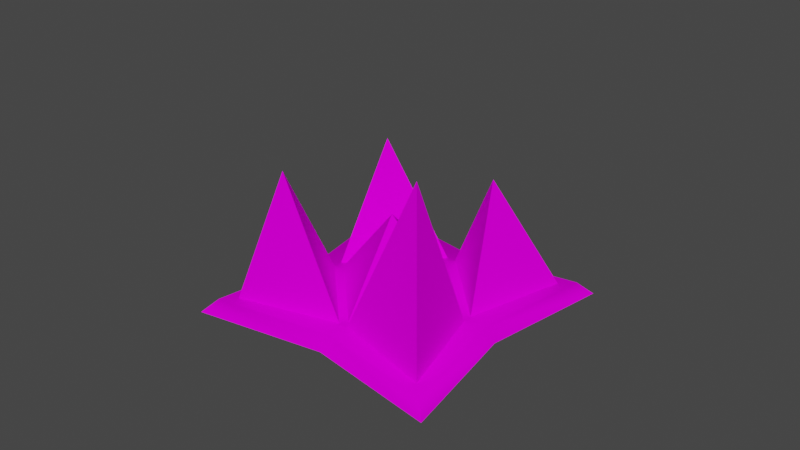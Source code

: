# Source: ships.blend  (saved by Blender 2.92.15; exported with 4.5.12 LTS)
import bpy
from mathutils import Matrix  # noqa: F401  (used for matrix-valued properties, if any)

bpy.ops.wm.read_factory_settings(use_empty=True)
scene = bpy.context.scene
scene.name = 'Scene'

# ---- collections
col_collection = bpy.data.collections.new('Collection'); scene.collection.children.link(col_collection)

# ---- images (referenced by path relative to the original .blend; pixels are not part of the script)
import os
ASSET_DIR = os.environ.get("B2B_ASSET_DIR", "")  # directory of the original .blend (textures are referenced by path, not embedded)
HERE = os.path.dirname(os.path.abspath(__file__))  # packed textures are extracted next to this script under _unpacked/

def load_image(name, relpath, width, height, colorspace="sRGB"):
    """Load a texture the original file referenced (path relative to the .blend, or extracted next to this script)."""
    p = next((c for c in (os.path.join(HERE, relpath), os.path.join(ASSET_DIR, relpath)) if relpath and os.path.exists(c)), "")
    if p:
        img = bpy.data.images.load(p, check_existing=True)
        img.name = name
    else:  # same state as the original file: an image datablock whose file is absent (Cycles renders it pink)
        img = bpy.data.images.new(name, width, height)
        img.source = "FILE"
        img.filepath = "//" + (relpath or name)
    img.colorspace_settings.name = colorspace
    return img
img_metal015_1k_color_jpg = load_image('Metal015_1K_Color.jpg', 'Metal015_1K_Color.jpg', 1024, 1024, 'sRGB')
img_metal024_1k_color_jpg = load_image('Metal024_1K_Color.jpg', 'Metal024_1K_Color.jpg', 1024, 1024, 'sRGB')

# ---- materials (node trees are filled in below, after node groups)
mat_material_001 = bpy.data.materials.new('Material.001')
mat_material_001.use_transparent_shadow = False
mat_material_002 = bpy.data.materials.new('Material.002')
mat_material_002.use_transparent_shadow = False

# ---- node groups
ng_auto_smooth = bpy.data.node_groups.new('Auto Smooth', 'GeometryNodeTree')
_s = ng_auto_smooth.interface.new_socket(name='Geometry', in_out='OUTPUT', socket_type='NodeSocketGeometry')
_s = ng_auto_smooth.interface.new_socket(name='Geometry', in_out='INPUT', socket_type='NodeSocketGeometry')
_s = ng_auto_smooth.interface.new_socket(name='Angle', in_out='INPUT', socket_type='NodeSocketFloat')
_s.subtype = 'ANGLE'
_s.min_value = 0.0
_s.max_value = 3.142
ng_auto_smooth.is_modifier = True
_N = ng_auto_smooth.nodes; _L = ng_auto_smooth.links
n0 = _N.new('NodeGroupOutput'); n0.name = 'Group Output'; n0.location = (480, -100)
n1 = _N.new('NodeGroupInput'); n1.name = 'Group Input'; n1.location = (-420, -300)
n2 = _N.new('NodeGroupInput'); n2.name = 'Group Input.001'; n2.location = (-60, -100)
n3 = _N.new('GeometryNodeSetShadeSmooth'); n3.name = 'Set Shade Smooth'; n3.location = (120, -100)
n3.domain = 'EDGE'
n4 = _N.new('GeometryNodeSetShadeSmooth'); n4.name = 'Set Shade Smooth.001'; n4.location = (300, -100)
n5 = _N.new('GeometryNodeInputMeshEdgeAngle'); n5.name = 'Edge Angle'; n5.location = (-420, -220)
n6 = _N.new('GeometryNodeInputEdgeSmooth'); n6.name = 'Is Edge Smooth'; n6.location = (-60, -160)
n7 = _N.new('GeometryNodeInputShadeSmooth'); n7.name = 'Is Face Smooth'; n7.location = (-240, -340)
n8 = _N.new('FunctionNodeBooleanMath'); n8.name = 'Boolean Math'; n8.location = (-60, -220)
n9 = _N.new('FunctionNodeCompare'); n9.name = 'Compare'; n9.location = (-240, -180)
n9.operation = 'LESS_EQUAL'
_L.new(n5.outputs[0], n9.inputs[0])
_L.new(n4.outputs[0], n0.inputs[0])
_L.new(n1.outputs[1], n9.inputs[1])
_L.new(n9.outputs[0], n8.inputs[0])
_L.new(n7.outputs[0], n8.inputs[1])
_L.new(n2.outputs[0], n3.inputs[0])
_L.new(n6.outputs[0], n3.inputs[1])
_L.new(n3.outputs[0], n4.inputs[0])
_L.new(n8.outputs[0], n3.inputs[2])
n0.is_active_output = True

# ---- material node trees
mat_material_001.use_nodes = True; mat_material_001.node_tree.nodes.clear()
_N = mat_material_001.node_tree.nodes; _L = mat_material_001.node_tree.links
n0 = _N.new('ShaderNodeBsdfPrincipled'); n0.name = 'Principled BSDF'; n0.location = (10, 300)
n0.distribution = 'GGX'
n0.subsurface_method = 'BURLEY'
n0.inputs[3].default_value = 1.45
n0.inputs[13].default_value = 0.0
n0.inputs[27].default_value = (0.0, 0.0, 0.0, 1.0)
n0.inputs[28].default_value = 1.0
n1 = _N.new('ShaderNodeOutputMaterial'); n1.name = 'Material Output'; n1.location = (300, 300)
n2 = _N.new('ShaderNodeTexImage'); n2.name = 'Image Texture'; n2.location = (-320, 240)
n2.image = img_metal015_1k_color_jpg
_L.new(n0.outputs[0], n1.inputs[0])
_L.new(n2.outputs[0], n0.inputs[0])
n1.is_active_output = True
mat_material_002.use_nodes = True; mat_material_002.node_tree.nodes.clear()
_N = mat_material_002.node_tree.nodes; _L = mat_material_002.node_tree.links
n0 = _N.new('ShaderNodeOutputMaterial'); n0.name = 'Material Output'; n0.location = (300, 300)
n1 = _N.new('ShaderNodeBsdfPrincipled'); n1.name = 'Principled BSDF'; n1.location = (10, 300)
n1.distribution = 'GGX'
n1.subsurface_method = 'BURLEY'
n1.inputs[3].default_value = 1.45
n1.inputs[13].default_value = 0.0
n1.inputs[27].default_value = (0.0, 0.0, 0.0, 1.0)
n1.inputs[28].default_value = 1.0
n2 = _N.new('ShaderNodeTexImage'); n2.name = 'Image Texture'; n2.location = (-250, 185)
n2.image = img_metal024_1k_color_jpg
_L.new(n1.outputs[0], n0.inputs[0])
_L.new(n2.outputs[0], n1.inputs[0])
n0.is_active_output = True

# ---- world
world_world = bpy.data.worlds.new('World'); scene.world = world_world
world_world.use_nodes = True; world_world.node_tree.nodes.clear()
_N = world_world.node_tree.nodes; _L = world_world.node_tree.links
n0 = _N.new('ShaderNodeOutputWorld'); n0.name = 'World Output'; n0.location = (300, 300)
n1 = _N.new('ShaderNodeBackground'); n1.name = 'Background'; n1.location = (10, 300)
n1.inputs[0].default_value = (0.05088, 0.05088, 0.05088, 1.0)
_L.new(n1.outputs[0], n0.inputs[0])
n0.is_active_output = True
world_world.color = (0.05088, 0.05088, 0.05088)
world_world.use_sun_shadow = False
world_world.sun_shadow_jitter_overblur = 0.0

# ---- meshes
me_cube_001 = bpy.data.meshes.new('Cube.001')
me_cube_001.from_pydata([(-1.0, -1.0, -0.05), (-0.9076, -0.9076, 0.05), (-1.0, 1.0, -0.05), (-0.9076, 0.9076, 0.05), (1.0, -1.0, -0.05), (0.9076, -0.9076, 0.05), (1.0, 1.0, -0.05), (0.9076, 0.9076, 0.05), (-1.334e-09, 0.8327, -0.05), (-1.334e-09, 0.7557, 0.05), (-1.334e-09, -0.8327, -0.05), (-1.334e-09, -0.7557, 0.05), (-0.8327, 1.334e-09, -0.05), (-0.7557, 1.334e-09, 0.05), (0.8327, 1.334e-09, -0.05), (0.7557, 1.334e-09, 0.05), (0.0, 0.0, 0.05), (0.0, 0.0, -0.05)], [], [(12, 13, 3, 2), (8, 9, 7, 6), (14, 15, 5, 4), (10, 11, 1, 0), (17, 14, 4, 10), (16, 13, 1, 11), (15, 16, 11, 5), (12, 17, 10, 0), (4, 5, 11, 10), (2, 3, 9, 8), (2, 8, 17, 12), (7, 9, 16, 15), (9, 3, 13, 16), (8, 6, 14, 17), (6, 7, 15, 14), (0, 1, 13, 12)])
me_cube_001.polygons.foreach_set('use_smooth', [True] * 16)
_uv = me_cube_001.uv_layers.new(name='UVMap')
_uv.uv.foreach_set('vector', [0.6573, 0.8448, 0.6254, 0.8448, 0.6254, 0.5319, 0.6573, 0.5, 0.3125, 0.5, 0.3125, 0.5319, -0.0004177, 0.5319, -0.03229, 0.5, -0.03229, 0.8448, -0.0004178, 0.8448, -0.0004178, 1.158, -0.03229, 1.19, 0.3125, 1.19, 0.3125, 1.158, 0.6254, 1.158, 0.6573, 1.19, 0.3125, 0.1552, 0.6573, 0.1552, 0.6573, 0.5, 0.3125, 0.5, 0.3125, 0.8448, 0.6254, 0.8448, 0.6254, 1.158, 0.3125, 1.158, -0.0004178, 0.8448, 0.3125, 0.8448, 0.3125, 1.158, -0.0004178, 1.158, -0.03229, 0.1552, 0.3125, 0.1552, 0.3125, 0.5, -0.03229, 0.5, -0.03229, 1.19, -0.0004178, 1.158, 0.3125, 1.158, 0.3125, 1.19, 0.6573, 0.5, 0.6254, 0.5319, 0.3125, 0.5319, 0.3125, 0.5, -0.03229, -0.1896, 0.3125, -0.1896, 0.3125, 0.1552, -0.03229, 0.1552, -0.0004177, 0.5319, 0.3125, 0.5319, 0.3125, 0.8448, -0.0004178, 0.8448, 0.3125, 0.5319, 0.6254, 0.5319, 0.6254, 0.8448, 0.3125, 0.8448, 0.3125, -0.1896, 0.6573, -0.1896, 0.6573, 0.1552, 0.3125, 0.1552, -0.03229, 0.5, -0.0004177, 0.5319, -0.0004178, 0.8448, -0.03229, 0.8448, 0.6573, 1.19, 0.6254, 1.158, 0.6254, 0.8448, 0.6573, 0.8448])
me_cube_001.materials.append(mat_material_001)
me_cube_001.use_remesh_fix_poles = True
me_cube_001.use_remesh_preserve_attributes = False
me_cube_001.use_mirror_vertex_groups = False
me_cube_001.update()
me_cone = bpy.data.meshes.new('Cone')
me_cone.from_pydata([(6.432e-09, 0.4316, -0.2269), (0.3738, -0.2158, -0.2269), (-0.3738, -0.2158, -0.2269), (0.01744, -0.04061, 0.5721), (-6.432e-09, -1.704, -0.2269), (-0.3738, -1.057, -0.2269), (0.3738, -1.057, -0.2269), (0.03833, -1.373, 0.6957), (1.068, -0.6364, -0.2269), (0.4206, -1.01, -0.2269), (0.4206, -0.2626, -0.2269), (0.5936, -0.5934, 0.8491), (-1.068, -0.6364, -0.2269), (-0.4206, -0.2626, -0.2269), (-0.4206, -1.01, -0.2269), (-0.597, -0.6679, 0.6244), (-0.3624, -0.274, -0.2269), (0.3624, -0.274, -0.2269), (0.3624, -0.9988, -0.2269), (-0.3624, -0.9988, -0.2269), (0.05152, -0.6925, 0.3726)], [], [(0, 3, 1), (1, 3, 2), (2, 3, 0), (4, 7, 5), (5, 7, 6), (6, 7, 4), (8, 11, 9), (9, 11, 10), (10, 11, 8), (12, 15, 13), (13, 15, 14), (14, 15, 12), (16, 20, 17), (17, 20, 18), (18, 20, 19), (19, 20, 16)])
_uv = me_cone.uv_layers.new(name='UVMap')
_uv.uv.foreach_set('vector', [0.6248, 0.1725, 0.6248, 0.5105, 0.3817, 0.295, 0.3798, 0.5026, 0.3798, 0.8275, 0.1302, 0.6114, 0.3817, 0.1725, 0.3817, 0.5026, 0.1302, 0.2768, 0.3622, 0.4931, 0.4612, 0.1445, 0.6383, 0.4931, 0.3622, 0.1445, 0.3622, 0.5355, 0.1078, 0.252, 0.3622, 0.7693, 0.6245, 0.4931, 0.6245, 0.8555, 0.3739, 0.07305, 0.3739, 0.4739, 0.1336, 0.1573, 0.8664, 0.07305, 0.8664, 0.4705, 0.6286, 0.164, 0.3739, 0.4459, 0.4813, 0.07305, 0.6286, 0.4459, 0.3678, 0.1741, 0.3678, 0.5136, 0.1291, 0.2791, 0.3678, 0.7304, 0.6104, 0.5, 0.6104, 0.8259, 0.6124, 0.1741, 0.6124, 0.5, 0.3678, 0.2645, 0.1359, 0.2877, 0.3777, 0.1025, 0.3777, 0.3906, 0.6226, 0.6519, 0.3777, 0.5001, 0.6226, 0.3891, 0.8641, 0.3653, 0.62, 0.2526, 0.8641, 0.1025, 0.62, 0.1025, 0.62, 0.3891, 0.3777, 0.2044])
me_cone.materials.append(mat_material_002)
me_cone.use_remesh_fix_poles = True
me_cone.use_remesh_preserve_attributes = False
me_cone.use_mirror_vertex_groups = False
me_cone.update()

# ---- objects
ob_cube = bpy.data.objects.new('Cube', me_cube_001)
ob_cone = bpy.data.objects.new('Cone', me_cone)

# ---- transforms, parenting, visibility, modifiers, constraints
ob_cube.location = (0.0, 0.0, 0.003302)
ob_cube.scale = (0.934, 0.934, 0.934)
ob_cube.lineart.crease_threshold = 0.0
_m = ob_cube.modifiers.new('Auto Smooth', 'NODES')
_m.node_group = ng_auto_smooth
_gi = [s.identifier for s in ng_auto_smooth.interface.items_tree if s.item_type == 'SOCKET' and s.in_out == 'INPUT']
_m[_gi[1]] = 1.19  # Angle
ob_cone.location = (0.45, 0.45, 0.2769)
ob_cone.rotation_euler = (0.0, -0.0, -0.7854)
ob_cone.lineart.crease_threshold = 0.0

# ---- collection membership
col_collection.objects.link(ob_cube)
col_collection.objects.link(ob_cone)

# ---- scene / render settings (as saved in the file)
scene.frame_start = 1; scene.frame_end = 250; scene.frame_set(1)
scene.render.engine = 'BLENDER_EEVEE_NEXT'
scene.cycles.use_denoising = False
scene.cycles.samples = 128
scene.cycles.sampling_pattern = 'TABULATED_SOBOL'
scene.cycles.use_adaptive_sampling = False
scene.cycles.use_light_tree = False
scene.view_settings.view_transform = 'Filmic'
bpy.context.view_layer.update()

# ---- added for rendering (the .blend has no active camera and no usable light): camera, sun
cam_auto = bpy.data.cameras.new('AutoCamera')
cam_auto.lens = 50.0
cam_auto.sensor_width = 36.0
cam_auto.clip_end = 1000.0
ob_auto_camera = bpy.data.objects.new('AutoCamera', cam_auto)
scene.collection.objects.link(ob_auto_camera)
ob_auto_camera.location = (4.098, -4.9176, 3.81966)
ob_auto_camera.rotation_euler = (1.09748, -7.21219e-08, 0.694738)
scene.camera = ob_auto_camera
light_auto_sun = bpy.data.lights.new('AutoSun', 'SUN')
light_auto_sun.energy = 3.0
light_auto_sun.angle = 0.0523599
ob_auto_sun = bpy.data.objects.new('AutoSun', light_auto_sun)
scene.collection.objects.link(ob_auto_sun)
ob_auto_sun.rotation_euler = (0.872665, 0.174533, 0.523599)
bpy.context.view_layer.update()
